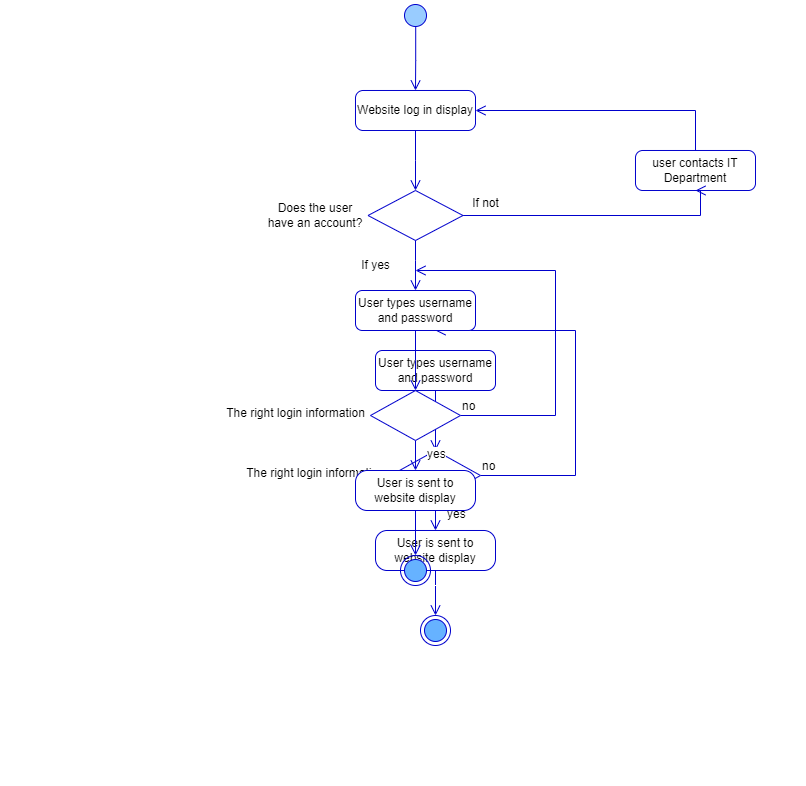

The diagram above was exported from draw.io. Its source (the exported page's mxGraphModel, read from the mxfile embedded in the PNG):
<mxGraphModel dx="1404" dy="570" grid="1" gridSize="10" guides="1" tooltips="1" connect="1" arrows="1" fold="1" page="1" pageScale="1" pageWidth="850" pageHeight="1100" math="0" shadow="0">
  <root>
    <mxCell id="0" />
    <mxCell id="1" parent="0" />
    <mxCell id="j6MSHLs7Rek6IwqPCNWB-229" value="" style="group;strokeColor=#FFFFFF;container=0;" vertex="1" connectable="0" parent="1">
      <mxGeometry x="185" y="650" width="450" height="585" as="geometry" />
    </mxCell>
    <mxCell id="j6MSHLs7Rek6IwqPCNWB-231" value="The right login information" style="text;html=1;align=center;verticalAlign=middle;resizable=0;points=[];autosize=1;strokeColor=none;fillColor=none;container=0;" vertex="1" parent="1">
      <mxGeometry x="420" y="908" width="160" height="30" as="geometry" />
    </mxCell>
    <mxCell id="j6MSHLs7Rek6IwqPCNWB-240" value="no" style="edgeStyle=orthogonalEdgeStyle;html=1;align=left;verticalAlign=bottom;endArrow=open;endSize=8;strokeColor=#0000CC;rounded=0;fontFamily=Helvetica;fontSize=12;fontColor=default;fillColor=#FFFFFF;" edge="1" parent="1">
      <mxGeometry x="-1" relative="1" as="geometry">
        <mxPoint x="620" y="780" as="targetPoint" />
        <Array as="points">
          <mxPoint x="760" y="925" />
          <mxPoint x="760" y="780" />
        </Array>
        <mxPoint x="665" y="925" as="sourcePoint" />
      </mxGeometry>
    </mxCell>
    <mxCell id="j6MSHLs7Rek6IwqPCNWB-241" value="yes" style="edgeStyle=orthogonalEdgeStyle;html=1;align=left;verticalAlign=top;endArrow=open;endSize=8;strokeColor=#0000CC;rounded=0;fontFamily=Helvetica;fontSize=12;fontColor=default;fillColor=#FFFFFF;" edge="1" parent="1">
      <mxGeometry x="-1" y="10" relative="1" as="geometry">
        <mxPoint x="620" y="980" as="targetPoint" />
        <mxPoint x="620" y="950" as="sourcePoint" />
        <mxPoint as="offset" />
      </mxGeometry>
    </mxCell>
    <mxCell id="j6MSHLs7Rek6IwqPCNWB-242" value="User types username and password" style="rounded=1;whiteSpace=wrap;html=1;arcSize=17;fontColor=#000000;fillColor=#FFFFFF;strokeColor=#0000CC;fontFamily=Helvetica;fontSize=12;container=0;" vertex="1" parent="1">
      <mxGeometry x="560" y="800" width="120" height="40" as="geometry" />
    </mxCell>
    <mxCell id="j6MSHLs7Rek6IwqPCNWB-243" value="" style="edgeStyle=orthogonalEdgeStyle;html=1;verticalAlign=bottom;endArrow=open;endSize=8;strokeColor=#0000CC;rounded=0;fontFamily=Helvetica;fontSize=12;fontColor=default;fillColor=#FFFFFF;" edge="1" parent="1" source="j6MSHLs7Rek6IwqPCNWB-242">
      <mxGeometry relative="1" as="geometry">
        <mxPoint x="620" y="900" as="targetPoint" />
      </mxGeometry>
    </mxCell>
    <mxCell id="j6MSHLs7Rek6IwqPCNWB-244" value="User is sent to website display" style="rounded=1;whiteSpace=wrap;html=1;arcSize=29;fontColor=#000000;fillColor=#FFFFFF;strokeColor=#0000CC;fontFamily=Helvetica;fontSize=12;container=0;" vertex="1" parent="1">
      <mxGeometry x="560" y="980" width="120" height="40" as="geometry" />
    </mxCell>
    <mxCell id="j6MSHLs7Rek6IwqPCNWB-245" value="" style="edgeStyle=orthogonalEdgeStyle;html=1;verticalAlign=bottom;endArrow=open;endSize=8;strokeColor=#0000CC;rounded=0;fontFamily=Helvetica;fontSize=12;fontColor=default;fillColor=#FFFFFF;" edge="1" parent="1" source="j6MSHLs7Rek6IwqPCNWB-244" target="j6MSHLs7Rek6IwqPCNWB-246">
      <mxGeometry relative="1" as="geometry">
        <mxPoint x="620" y="1080" as="targetPoint" />
      </mxGeometry>
    </mxCell>
    <mxCell id="j6MSHLs7Rek6IwqPCNWB-246" value="" style="ellipse;html=1;shape=endState;fillColor=#66B2FF;strokeColor=#0000CC;rounded=1;fontFamily=Helvetica;fontSize=12;fontColor=default;container=0;" vertex="1" parent="1">
      <mxGeometry x="605" y="1065" width="30" height="30" as="geometry" />
    </mxCell>
    <mxCell id="j6MSHLs7Rek6IwqPCNWB-250" value="" style="rhombus;whiteSpace=wrap;html=1;strokeColor=#0000CC;container=0;" vertex="1" parent="1">
      <mxGeometry x="575" y="900" width="90" height="50" as="geometry" />
    </mxCell>
    <mxCell id="j6MSHLs7Rek6IwqPCNWB-251" value="" style="group;strokeColor=#FFFFFF;container=0;" vertex="1" connectable="0" parent="1">
      <mxGeometry x="540" y="450" width="450" height="585" as="geometry" />
    </mxCell>
    <mxCell id="j6MSHLs7Rek6IwqPCNWB-252" value="Does the user have an account?" style="text;html=1;strokeColor=none;fillColor=none;align=center;verticalAlign=middle;whiteSpace=wrap;rounded=0;container=0;" vertex="1" parent="1">
      <mxGeometry x="450" y="650" width="100" height="30" as="geometry" />
    </mxCell>
    <mxCell id="j6MSHLs7Rek6IwqPCNWB-253" value="The right login information" style="text;html=1;align=center;verticalAlign=middle;resizable=0;points=[];autosize=1;strokeColor=none;fillColor=none;container=0;" vertex="1" parent="1">
      <mxGeometry x="400" y="848" width="160" height="30" as="geometry" />
    </mxCell>
    <mxCell id="j6MSHLs7Rek6IwqPCNWB-254" value="user contacts IT Department" style="rounded=1;whiteSpace=wrap;html=1;arcSize=18;fontColor=#000000;fillColor=#FFFFFF;strokeColor=#0000CC;fontFamily=Helvetica;fontSize=12;container=0;" vertex="1" parent="1">
      <mxGeometry x="820" y="600" width="120" height="40" as="geometry" />
    </mxCell>
    <mxCell id="j6MSHLs7Rek6IwqPCNWB-255" value="" style="edgeStyle=orthogonalEdgeStyle;html=1;align=left;verticalAlign=bottom;endArrow=open;endSize=8;strokeColor=#0000CC;rounded=0;fontFamily=Helvetica;fontSize=12;fontColor=default;entryX=0.5;entryY=1;entryDx=0;entryDy=0;fillColor=#FFFFFF;exitX=1;exitY=0.5;exitDx=0;exitDy=0;" edge="1" parent="1" source="j6MSHLs7Rek6IwqPCNWB-271" target="j6MSHLs7Rek6IwqPCNWB-254">
      <mxGeometry x="-1" relative="1" as="geometry">
        <mxPoint x="935" y="660" as="targetPoint" />
        <Array as="points">
          <mxPoint x="885" y="665" />
        </Array>
        <mxPoint x="655" y="665" as="sourcePoint" />
      </mxGeometry>
    </mxCell>
    <mxCell id="j6MSHLs7Rek6IwqPCNWB-256" value="" style="edgeStyle=orthogonalEdgeStyle;html=1;verticalAlign=bottom;endArrow=open;endSize=8;strokeColor=#0000CC;rounded=0;fontFamily=Helvetica;fontSize=12;fontColor=default;entryX=1;entryY=0.5;entryDx=0;entryDy=0;fillColor=#FFFFFF;" edge="1" parent="1" source="j6MSHLs7Rek6IwqPCNWB-254" target="j6MSHLs7Rek6IwqPCNWB-259">
      <mxGeometry relative="1" as="geometry">
        <mxPoint x="930" y="540" as="targetPoint" />
        <Array as="points">
          <mxPoint x="880" y="560" />
        </Array>
      </mxGeometry>
    </mxCell>
    <mxCell id="j6MSHLs7Rek6IwqPCNWB-257" value="" style="ellipse;html=1;shape=startState;fillColor=#99CCFF;strokeColor=#0000CC;container=0;" vertex="1" parent="1">
      <mxGeometry x="585" y="450" width="30" height="30" as="geometry" />
    </mxCell>
    <mxCell id="j6MSHLs7Rek6IwqPCNWB-258" value="" style="edgeStyle=orthogonalEdgeStyle;html=1;verticalAlign=bottom;endArrow=open;endSize=8;strokeColor=#0000CC;rounded=0;fillColor=#FFFFFF;exitX=0.507;exitY=0.863;exitDx=0;exitDy=0;exitPerimeter=0;" edge="1" parent="1" source="j6MSHLs7Rek6IwqPCNWB-257">
      <mxGeometry relative="1" as="geometry">
        <mxPoint x="600" y="540" as="targetPoint" />
      </mxGeometry>
    </mxCell>
    <mxCell id="j6MSHLs7Rek6IwqPCNWB-259" value="Website log in display" style="rounded=1;whiteSpace=wrap;html=1;arcSize=19;fontColor=#000000;fillColor=#FFFFFF;strokeColor=#0000CC;fontFamily=Helvetica;fontSize=12;container=0;" vertex="1" parent="1">
      <mxGeometry x="540" y="540" width="120" height="40" as="geometry" />
    </mxCell>
    <mxCell id="j6MSHLs7Rek6IwqPCNWB-260" value="" style="edgeStyle=orthogonalEdgeStyle;html=1;verticalAlign=bottom;endArrow=open;endSize=8;strokeColor=#0000CC;rounded=0;fontFamily=Helvetica;fontSize=12;fontColor=default;fillColor=#FFFFFF;" edge="1" parent="1" source="j6MSHLs7Rek6IwqPCNWB-259">
      <mxGeometry relative="1" as="geometry">
        <mxPoint x="600" y="640" as="targetPoint" />
      </mxGeometry>
    </mxCell>
    <mxCell id="j6MSHLs7Rek6IwqPCNWB-261" value="" style="edgeStyle=orthogonalEdgeStyle;html=1;align=left;verticalAlign=top;endArrow=open;endSize=8;strokeColor=#0000CC;rounded=0;fontFamily=Helvetica;fontSize=12;fontColor=default;fillColor=#FFFFFF;" edge="1" parent="1">
      <mxGeometry x="-1" relative="1" as="geometry">
        <mxPoint x="600" y="740" as="targetPoint" />
        <Array as="points">
          <mxPoint x="600" y="710" />
          <mxPoint x="600" y="710" />
        </Array>
        <mxPoint x="600" y="688.6842105263158" as="sourcePoint" />
      </mxGeometry>
    </mxCell>
    <mxCell id="j6MSHLs7Rek6IwqPCNWB-262" value="no" style="edgeStyle=orthogonalEdgeStyle;html=1;align=left;verticalAlign=bottom;endArrow=open;endSize=8;strokeColor=#0000CC;rounded=0;fontFamily=Helvetica;fontSize=12;fontColor=default;fillColor=#FFFFFF;" edge="1" parent="1">
      <mxGeometry x="-1" relative="1" as="geometry">
        <mxPoint x="600" y="720" as="targetPoint" />
        <Array as="points">
          <mxPoint x="740" y="865" />
          <mxPoint x="740" y="720" />
        </Array>
        <mxPoint x="645" y="865" as="sourcePoint" />
      </mxGeometry>
    </mxCell>
    <mxCell id="j6MSHLs7Rek6IwqPCNWB-263" value="yes" style="edgeStyle=orthogonalEdgeStyle;html=1;align=left;verticalAlign=top;endArrow=open;endSize=8;strokeColor=#0000CC;rounded=0;fontFamily=Helvetica;fontSize=12;fontColor=default;fillColor=#FFFFFF;" edge="1" parent="1">
      <mxGeometry x="-1" y="10" relative="1" as="geometry">
        <mxPoint x="600" y="920" as="targetPoint" />
        <mxPoint x="600" y="890" as="sourcePoint" />
        <mxPoint as="offset" />
      </mxGeometry>
    </mxCell>
    <mxCell id="j6MSHLs7Rek6IwqPCNWB-264" value="User types username and password" style="rounded=1;whiteSpace=wrap;html=1;arcSize=17;fontColor=#000000;fillColor=#FFFFFF;strokeColor=#0000CC;fontFamily=Helvetica;fontSize=12;container=0;" vertex="1" parent="1">
      <mxGeometry x="540" y="740" width="120" height="40" as="geometry" />
    </mxCell>
    <mxCell id="j6MSHLs7Rek6IwqPCNWB-265" value="" style="edgeStyle=orthogonalEdgeStyle;html=1;verticalAlign=bottom;endArrow=open;endSize=8;strokeColor=#0000CC;rounded=0;fontFamily=Helvetica;fontSize=12;fontColor=default;fillColor=#FFFFFF;" edge="1" parent="1" source="j6MSHLs7Rek6IwqPCNWB-264">
      <mxGeometry relative="1" as="geometry">
        <mxPoint x="600" y="840" as="targetPoint" />
      </mxGeometry>
    </mxCell>
    <mxCell id="j6MSHLs7Rek6IwqPCNWB-266" value="User is sent to website display" style="rounded=1;whiteSpace=wrap;html=1;arcSize=29;fontColor=#000000;fillColor=#FFFFFF;strokeColor=#0000CC;fontFamily=Helvetica;fontSize=12;container=0;" vertex="1" parent="1">
      <mxGeometry x="540" y="920" width="120" height="40" as="geometry" />
    </mxCell>
    <mxCell id="j6MSHLs7Rek6IwqPCNWB-267" value="" style="edgeStyle=orthogonalEdgeStyle;html=1;verticalAlign=bottom;endArrow=open;endSize=8;strokeColor=#0000CC;rounded=0;fontFamily=Helvetica;fontSize=12;fontColor=default;fillColor=#FFFFFF;" edge="1" parent="1" source="j6MSHLs7Rek6IwqPCNWB-266" target="j6MSHLs7Rek6IwqPCNWB-268">
      <mxGeometry relative="1" as="geometry">
        <mxPoint x="600" y="1020" as="targetPoint" />
      </mxGeometry>
    </mxCell>
    <mxCell id="j6MSHLs7Rek6IwqPCNWB-268" value="" style="ellipse;html=1;shape=endState;fillColor=#66B2FF;strokeColor=#0000CC;rounded=1;fontFamily=Helvetica;fontSize=12;fontColor=default;container=0;" vertex="1" parent="1">
      <mxGeometry x="585" y="1005" width="30" height="30" as="geometry" />
    </mxCell>
    <mxCell id="j6MSHLs7Rek6IwqPCNWB-269" value="If yes" style="text;html=1;align=center;verticalAlign=middle;resizable=0;points=[];autosize=1;strokeColor=none;fillColor=none;container=0;" vertex="1" parent="1">
      <mxGeometry x="535" y="700" width="50" height="30" as="geometry" />
    </mxCell>
    <mxCell id="j6MSHLs7Rek6IwqPCNWB-270" value="If not" style="text;html=1;align=center;verticalAlign=middle;resizable=0;points=[];autosize=1;strokeColor=none;fillColor=none;container=0;" vertex="1" parent="1">
      <mxGeometry x="645" y="638" width="50" height="30" as="geometry" />
    </mxCell>
    <mxCell id="j6MSHLs7Rek6IwqPCNWB-271" value="" style="rhombus;whiteSpace=wrap;html=1;strokeColor=#0000CC;container=0;" vertex="1" parent="1">
      <mxGeometry x="552.5" y="640" width="95" height="50" as="geometry" />
    </mxCell>
    <mxCell id="j6MSHLs7Rek6IwqPCNWB-272" value="" style="rhombus;whiteSpace=wrap;html=1;strokeColor=#0000CC;container=0;" vertex="1" parent="1">
      <mxGeometry x="555" y="840" width="90" height="50" as="geometry" />
    </mxCell>
  </root>
</mxGraphModel>